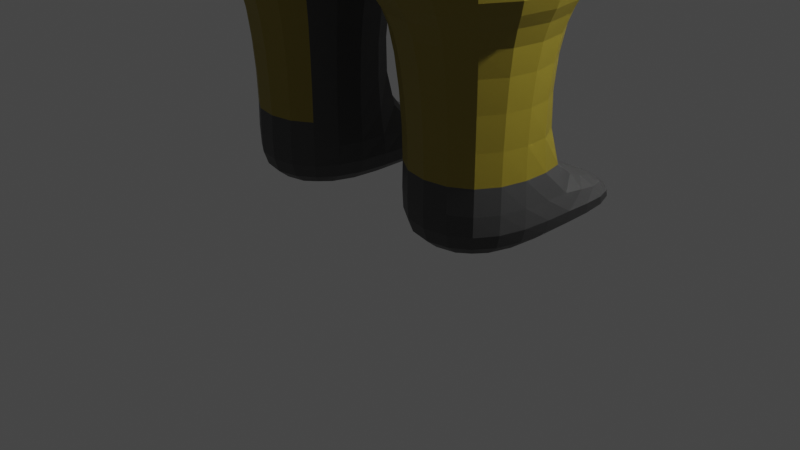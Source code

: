 # Source: ducknpc.blend  (saved by Blender 3.4.6; exported with 4.5.12 LTS)
import bpy
from mathutils import Matrix  # noqa: F401  (used for matrix-valued properties, if any)

bpy.ops.wm.read_factory_settings(use_empty=True)
scene = bpy.context.scene
scene.name = 'Scene'

# ---- collections
col_collection = bpy.data.collections.new('Collection'); scene.collection.children.link(col_collection)

# ---- materials (node trees are filled in below, after node groups)
mat_material = bpy.data.materials.new('Material')
mat_material.alpha_threshold = 0.0
mat_material.use_transparent_shadow = False
mat_material.roughness = 0.5
mat_material.line_color = (0.0, 0.0, 0.0, 1.0)
mat_material_001 = bpy.data.materials.new('Material.001')
mat_material_001.use_transparent_shadow = False
mat_material_002 = bpy.data.materials.new('Material.002')
mat_material_002.use_transparent_shadow = False
mat_material_003 = bpy.data.materials.new('Material.003')
mat_material_003.use_transparent_shadow = False
mat_material_004 = bpy.data.materials.new('Material.004')
mat_material_004.use_transparent_shadow = False

# ---- material node trees
mat_material.use_nodes = True; mat_material.node_tree.nodes.clear()
_N = mat_material.node_tree.nodes; _L = mat_material.node_tree.links
n0 = _N.new('ShaderNodeOutputMaterial'); n0.name = 'Material Output'; n0.location = (300, 300)
n1 = _N.new('ShaderNodeBsdfPrincipled'); n1.name = 'Principled BSDF'; n1.location = (10, 300)
n1.distribution = 'GGX'
n1.subsurface_method = 'RANDOM_WALK_SKIN'
n1.inputs[0].default_value = (0.01001, 0.07036, 0.0165, 1.0)
n1.inputs[3].default_value = 1.45
n1.inputs[27].default_value = (0.0, 0.0, 0.0, 1.0)
n1.inputs[28].default_value = 1.0
_L.new(n1.outputs[0], n0.inputs[0])
n0.is_active_output = True
mat_material_001.use_nodes = True; mat_material_001.node_tree.nodes.clear()
_N = mat_material_001.node_tree.nodes; _L = mat_material_001.node_tree.links
n0 = _N.new('ShaderNodeBsdfPrincipled'); n0.name = 'Principled BSDF'; n0.location = (10, 300)
n0.distribution = 'GGX'
n0.subsurface_method = 'RANDOM_WALK_SKIN'
n0.inputs[0].default_value = (0.06529, 0.06529, 0.06529, 1.0)
n0.inputs[3].default_value = 1.45
n0.inputs[27].default_value = (0.0, 0.0, 0.0, 1.0)
n0.inputs[28].default_value = 1.0
n1 = _N.new('ShaderNodeOutputMaterial'); n1.name = 'Material Output'; n1.location = (300, 300)
_L.new(n0.outputs[0], n1.inputs[0])
n1.is_active_output = True
mat_material_002.use_nodes = True; mat_material_002.node_tree.nodes.clear()
_N = mat_material_002.node_tree.nodes; _L = mat_material_002.node_tree.links
n0 = _N.new('ShaderNodeBsdfPrincipled'); n0.name = 'Principled BSDF'; n0.location = (10, 300)
n0.distribution = 'GGX'
n0.subsurface_method = 'RANDOM_WALK_SKIN'
n0.inputs[0].default_value = (0.1744, 0.004985, 0.0101, 1.0)
n0.inputs[3].default_value = 1.45
n0.inputs[27].default_value = (0.0, 0.0, 0.0, 1.0)
n0.inputs[28].default_value = 1.0
n1 = _N.new('ShaderNodeOutputMaterial'); n1.name = 'Material Output'; n1.location = (300, 300)
_L.new(n0.outputs[0], n1.inputs[0])
n1.is_active_output = True
mat_material_003.use_nodes = True; mat_material_003.node_tree.nodes.clear()
_N = mat_material_003.node_tree.nodes; _L = mat_material_003.node_tree.links
n0 = _N.new('ShaderNodeBsdfPrincipled'); n0.name = 'Principled BSDF'; n0.location = (10, 300)
n0.distribution = 'GGX'
n0.subsurface_method = 'RANDOM_WALK_SKIN'
n0.inputs[0].default_value = (0.8, 0.1461, 0.7292, 1.0)
n0.inputs[3].default_value = 1.45
n0.inputs[27].default_value = (0.0, 0.0, 0.0, 1.0)
n0.inputs[28].default_value = 1.0
n1 = _N.new('ShaderNodeOutputMaterial'); n1.name = 'Material Output'; n1.location = (300, 300)
_L.new(n0.outputs[0], n1.inputs[0])
n1.is_active_output = True
mat_material_004.use_nodes = True; mat_material_004.node_tree.nodes.clear()
_N = mat_material_004.node_tree.nodes; _L = mat_material_004.node_tree.links
n0 = _N.new('ShaderNodeBsdfPrincipled'); n0.name = 'Principled BSDF'; n0.location = (10, 300)
n0.distribution = 'GGX'
n0.subsurface_method = 'RANDOM_WALK_SKIN'
n0.inputs[0].default_value = (0.293, 0.2282, 0.02205, 1.0)
n0.inputs[3].default_value = 1.45
n0.inputs[27].default_value = (0.0, 0.0, 0.0, 1.0)
n0.inputs[28].default_value = 1.0
n1 = _N.new('ShaderNodeOutputMaterial'); n1.name = 'Material Output'; n1.location = (300, 300)
_L.new(n0.outputs[0], n1.inputs[0])
n1.is_active_output = True

# ---- world
world_world = bpy.data.worlds.new('World'); scene.world = world_world
world_world.use_nodes = True; world_world.node_tree.nodes.clear()
_N = world_world.node_tree.nodes; _L = world_world.node_tree.links
n0 = _N.new('ShaderNodeOutputWorld'); n0.name = 'World Output'; n0.location = (300, 300)
n1 = _N.new('ShaderNodeBackground'); n1.name = 'Background'; n1.location = (10, 300)
n1.inputs[0].default_value = (0.05088, 0.05088, 0.05088, 1.0)
_L.new(n1.outputs[0], n0.inputs[0])
n0.is_active_output = True
world_world.color = (0.05088, 0.05088, 0.05088)
world_world.use_sun_shadow = False
world_world.sun_shadow_jitter_overblur = 0.0

# ---- cameras
cam_camera = bpy.data.cameras.new('Camera')
cam_camera.clip_end = 100.0
cam_camera.ortho_scale = 7.314

# ---- lights
light_light = bpy.data.lights.new('Light', 'POINT')
light_light.transmission_factor = 0.0
light_light.energy = 1000.0
light_light.shadow_soft_size = 0.1
light_light.shadow_maximum_resolution = 0.006
light_light.use_absolute_resolution = True

# ---- meshes
me_cube = bpy.data.meshes.new('Cube')
me_cube.from_pydata([(0.0, 0.8999, 4.567), (0.0, 1.106, 2.567), (0.0, -1.1, 4.567), (0.0, -1.306, 2.567), (-1.975, 0.8999, 4.567), (-2.178, 1.106, 2.567), (-1.975, -1.1, 4.567), (-2.178, -1.306, 2.567), (-1.849, 0.6872, 2.567), (-1.849, -0.8874, 2.567), (-0.3103, 0.6872, 2.567), (-0.3103, -0.8874, 2.567), (-1.849, 0.6872, 0.1551), (-1.849, -0.8874, 0.1551), (-0.3103, 0.6872, 0.1551), (-0.3103, -0.8874, 0.1551), (-1.694, -0.729, 0.8289), (-0.4651, -0.729, 0.8289), (-1.694, 0.5288, 0.8289), (-0.4651, 0.5288, 0.8289), (-0.3169, 1.655, 0.1994), (-1.847, 1.805, 0.2648), (-1.724, 1.271, 0.716), (-0.5018, 1.152, 0.6636), (0.0, -0.8982, 5.8), (-1.775, -0.8982, 5.8), (0.0, 0.698, 5.8), (-1.775, 0.698, 5.8), (0.0, -1.255, 7.886), (-2.172, -1.255, 7.886), (0.0, 1.055, 7.886), (-2.172, 1.055, 7.886), (-1.99, 0.8913, 6.93), (0.0, 0.8913, 6.93), (0.0, -1.092, 6.93), (-1.99, -1.092, 6.93), (-6.421, -1.255, 7.078), (-6.421, 1.055, 7.078), (-6.239, 0.8913, 6.122), (-6.239, -1.092, 6.122), (0.0, -0.5661, 7.838), (-1.524, -0.5661, 7.838), (0.0, 0.3659, 7.838), (-1.524, 0.3659, 7.838), (0.0, -0.5661, 9.521), (-1.524, -0.5661, 9.521), (0.0, 0.3659, 9.521), (-1.524, 0.3659, 9.521), (-2.36, -1.255, 8.872), (-2.36, 1.055, 8.872), (-6.608, -1.255, 8.064), (-6.608, 1.055, 8.064), (-1.859, -1.092, 6.242), (-1.859, 0.8913, 6.242), (-6.108, -1.092, 5.434), (-6.108, 0.8913, 5.434), (-9.573, -1.092, 5.488), (-9.573, 0.8913, 5.488), (-9.442, -1.092, 4.799), (-9.442, 0.8913, 4.799), (-2.932, -0.591, 6.038), (-2.932, 0.3908, 6.038), (-5.035, -0.591, 5.638), (-5.035, 0.3908, 5.638), (-2.758, -0.5488, 3.482), (-2.758, -0.004168, 3.482), (-3.925, -0.5488, 3.26), (-3.925, -0.004168, 3.26), (0.0, -1.103, 10.9), (-2.403, -1.103, 10.9), (0.0, 0.9028, 10.9), (-2.403, 0.9028, 10.9), (-1.524, 1.501, 9.078), (0.0, 1.501, 9.078), (-2.403, 2.038, 10.45), (0.0, 2.038, 10.45), (0.0, -1.103, 12.34), (-2.403, -1.103, 12.34), (0.0, 0.9028, 12.34), (-2.403, 0.9028, 12.34), (-1.524, 2.539, 8.673), (0.0, 2.539, 8.673), (-2.403, 3.076, 10.05), (0.0, 3.076, 10.05), (-2.403, 0.9028, 10.9), (0.0, 0.9028, 10.9), (-2.403, 0.9028, 12.34), (0.0, 0.9028, 12.34), (-4.45, -0.3822, 4.996), (-3.241, -0.3822, 5.226), (-4.45, 0.182, 4.996), (-3.241, 0.182, 5.226), (-1.268, 3.724, 8.586), (0.0, 3.724, 8.586), (-1.73, 4.006, 9.311), (0.0, 4.006, 9.311)], [], [(4, 6, 25, 27), (3, 2, 6, 7), (7, 6, 4, 5), (5, 1, 10, 8), (1, 0, 2, 3), (5, 4, 0, 1), (17, 16, 13, 15), (3, 7, 9, 11), (7, 5, 8, 9), (1, 3, 11, 10), (12, 14, 15, 13), (16, 18, 12, 13), (19, 17, 15, 14), (19, 14, 20, 23), (8, 10, 19, 18), (10, 11, 17, 19), (9, 8, 18, 16), (11, 9, 16, 17), (22, 23, 20, 21), (14, 12, 21, 20), (18, 19, 23, 22), (12, 18, 22, 21), (33, 32, 31, 30), (2, 0, 26, 24), (0, 4, 27, 26), (6, 2, 24, 25), (28, 30, 42, 40), (34, 33, 30, 28), (31, 32, 38, 37), (35, 34, 28, 29), (25, 24, 34, 35), (27, 25, 35, 32), (24, 26, 33, 34), (26, 27, 32, 33), (38, 39, 36, 37), (31, 37, 51, 49), (35, 39, 54, 52), (35, 29, 36, 39), (43, 41, 45, 47), (31, 29, 41, 43), (29, 28, 40, 41), (30, 31, 43, 42), (47, 45, 69, 71), (41, 40, 44, 45), (42, 43, 47, 46), (40, 42, 46, 44), (48, 49, 51, 50), (29, 31, 49, 48), (36, 29, 48, 50), (37, 36, 50, 51), (55, 53, 61, 63), (38, 55, 59, 57), (32, 35, 52, 53), (38, 32, 53, 55), (56, 57, 59, 58), (39, 38, 57, 56), (54, 39, 56, 58), (55, 54, 58, 59), (89, 88, 66, 64), (53, 52, 60, 61), (52, 54, 62, 60), (54, 55, 63, 62), (65, 64, 66, 67), (88, 90, 67, 66), (90, 91, 65, 67), (91, 89, 64, 65), (71, 79, 86, 84), (45, 44, 68, 69), (70, 46, 73, 75), (44, 46, 70, 68), (74, 75, 83, 82), (47, 71, 74, 72), (71, 70, 75, 74), (46, 47, 72, 73), (78, 79, 77, 76), (68, 70, 78, 76), (71, 69, 77, 79), (69, 68, 76, 77), (80, 82, 94, 92), (72, 74, 82, 80), (73, 72, 80, 81), (75, 73, 81, 83), (85, 84, 86, 87), (70, 71, 84, 85), (78, 70, 85, 87), (79, 78, 87, 86), (61, 60, 89, 91), (63, 61, 91, 90), (62, 63, 90, 88), (60, 62, 88, 89), (93, 92, 94, 95), (81, 80, 92, 93), (83, 81, 93, 95), (82, 83, 95, 94)])
me_cube.polygons.foreach_set('material_index', [0, 4, 4, 4, 1, 4, 1, 4, 4, 4, 1, 1, 1, 1, 4, 1, 4, 4, 1, 1, 1, 1, 0, 1, 0, 0, 1, 1, 3, 0, 0, 0, 1, 0, 4, 3, 3, 3, 1, 1, 1, 1, 0, 1, 1, 1, 3, 1, 3, 3, 1, 4, 1, 1, 4, 4, 4, 1, 0, 1, 1, 1, 1, 0, 0, 0, 1, 0, 1, 1, 4, 4, 4, 4, 0, 1, 0, 0, 4, 4, 4, 1, 2, 1, 1, 1, 0, 0, 0, 0, 4, 4, 1, 4])
_uv = me_cube.uv_layers.new(name='UVMap')
_uv.uv.foreach_set('vector', [0.625, 0.25, 0.625, 0.0, 0.625, 0.0, 0.625, 0.25, 0.375, 0.75, 0.625, 0.75, 0.625, 1.0, 0.375, 1.0, 0.375, 0.0, 0.625, 0.0, 0.625, 0.25, 0.375, 0.25, 0.375, 0.25, 0.375, 0.5, 0.375, 0.5, 0.375, 0.25, 0.375, 0.5, 0.625, 0.5, 0.625, 0.75, 0.375, 0.75, 0.375, 0.25, 0.625, 0.25, 0.625, 0.5, 0.375, 0.5, 0.375, 0.75, 0.375, 1.0, 0.375, 1.0, 0.375, 0.75, 0.375, 0.75, 0.375, 1.0, 0.375, 1.0, 0.375, 0.75, 0.375, 0.0, 0.375, 0.25, 0.375, 0.25, 0.375, 0.0, 0.375, 0.5, 0.375, 0.75, 0.375, 0.75, 0.375, 0.5, 0.125, 0.5, 0.375, 0.5, 0.375, 0.75, 0.125, 0.75, 0.375, 0.0, 0.375, 0.25, 0.375, 0.25, 0.375, 0.0, 0.375, 0.5, 0.375, 0.75, 0.375, 0.75, 0.375, 0.5, 0.375, 0.5, 0.375, 0.5, 0.375, 0.5, 0.375, 0.5, 0.375, 0.25, 0.375, 0.5, 0.375, 0.5, 0.375, 0.25, 0.375, 0.5, 0.375, 0.75, 0.375, 0.75, 0.375, 0.5, 0.375, 0.0, 0.375, 0.25, 0.375, 0.25, 0.375, 0.0, 0.375, 0.75, 0.375, 1.0, 0.375, 1.0, 0.375, 0.75, 0.375, 0.25, 0.375, 0.5, 0.375, 0.5, 0.375, 0.25, 0.375, 0.5, 0.125, 0.5, 0.125, 0.5, 0.375, 0.5, 0.375, 0.25, 0.375, 0.5, 0.375, 0.5, 0.375, 0.25, 0.375, 0.25, 0.375, 0.25, 0.375, 0.25, 0.375, 0.25, 0.625, 0.5, 0.625, 0.25, 0.625, 0.25, 0.625, 0.5, 0.625, 0.75, 0.625, 0.5, 0.625, 0.5, 0.625, 0.75, 0.625, 0.5, 0.625, 0.25, 0.625, 0.25, 0.625, 0.5, 0.625, 1.0, 0.625, 0.75, 0.625, 0.75, 0.625, 1.0, 0.625, 0.75, 0.625, 0.5, 0.625, 0.5, 0.625, 0.75, 0.625, 0.75, 0.625, 0.5, 0.625, 0.5, 0.625, 0.75, 0.625, 0.25, 0.625, 0.25, 0.625, 0.25, 0.625, 0.25, 0.625, 1.0, 0.625, 0.75, 0.625, 0.75, 0.625, 1.0, 0.625, 1.0, 0.625, 0.75, 0.625, 0.75, 0.625, 1.0, 0.625, 0.25, 0.625, 0.0, 0.625, 0.0, 0.625, 0.25, 0.625, 0.75, 0.625, 0.5, 0.625, 0.5, 0.625, 0.75, 0.625, 0.5, 0.625, 0.25, 0.625, 0.25, 0.625, 0.5, 0.625, 0.25, 0.625, 0.0, 0.625, 0.0, 0.625, 0.25, 0.625, 0.25, 0.625, 0.25, 0.625, 0.25, 0.625, 0.25, 0.625, 1.0, 0.625, 1.0, 0.625, 1.0, 0.625, 1.0, 0.625, 1.0, 0.625, 1.0, 0.625, 1.0, 0.625, 1.0, 0.875, 0.5, 0.875, 0.75, 0.875, 0.75, 0.875, 0.5, 0.875, 0.5, 0.875, 0.75, 0.875, 0.75, 0.875, 0.5, 0.625, 1.0, 0.625, 0.75, 0.625, 0.75, 0.625, 1.0, 0.625, 0.5, 0.625, 0.25, 0.625, 0.25, 0.625, 0.5, 0.875, 0.5, 0.875, 0.75, 0.875, 0.75, 0.875, 0.5, 0.625, 1.0, 0.625, 0.75, 0.625, 0.75, 0.625, 1.0, 0.625, 0.5, 0.625, 0.25, 0.625, 0.25, 0.625, 0.5, 0.625, 0.75, 0.625, 0.5, 0.625, 0.5, 0.625, 0.75, 0.875, 0.75, 0.875, 0.5, 0.875, 0.5, 0.875, 0.75, 0.875, 0.75, 0.875, 0.5, 0.875, 0.5, 0.875, 0.75, 0.625, 1.0, 0.625, 1.0, 0.625, 1.0, 0.625, 1.0, 0.625, 0.25, 0.625, 0.0, 0.625, 0.0, 0.625, 0.25, 0.625, 0.25, 0.625, 0.25, 0.625, 0.25, 0.625, 0.25, 0.625, 0.25, 0.625, 0.25, 0.625, 0.25, 0.625, 0.25, 0.625, 0.25, 0.625, 0.0, 0.625, 0.0, 0.625, 0.25, 0.625, 0.25, 0.625, 0.25, 0.625, 0.25, 0.625, 0.25, 0.625, 0.0, 0.625, 0.25, 0.625, 0.25, 0.625, 0.0, 0.625, 0.0, 0.625, 0.25, 0.625, 0.25, 0.625, 0.0, 0.625, 1.0, 0.625, 1.0, 0.625, 1.0, 0.625, 1.0, 0.625, 0.25, 0.625, 0.0, 0.625, 0.0, 0.625, 0.25, 0.625, 1.0, 0.625, 1.0, 0.625, 1.0, 0.625, 1.0, 0.625, 0.25, 0.625, 0.0, 0.625, 0.0, 0.625, 0.25, 0.625, 1.0, 0.625, 1.0, 0.625, 1.0, 0.625, 1.0, 0.625, 0.0, 0.625, 0.25, 0.625, 0.25, 0.625, 0.0, 0.625, 0.25, 0.625, 0.0, 0.625, 0.0, 0.625, 0.25, 0.625, 0.0, 0.625, 0.25, 0.625, 0.25, 0.625, 0.0, 0.625, 0.25, 0.625, 0.25, 0.625, 0.25, 0.625, 0.25, 0.625, 0.25, 0.625, 0.0, 0.625, 0.0, 0.625, 0.25, 0.875, 0.5, 0.875, 0.5, 0.875, 0.5, 0.875, 0.5, 0.625, 1.0, 0.625, 0.75, 0.625, 0.75, 0.625, 1.0, 0.625, 0.5, 0.625, 0.5, 0.625, 0.5, 0.625, 0.5, 0.625, 0.75, 0.625, 0.5, 0.625, 0.5, 0.625, 0.75, 0.875, 0.5, 0.625, 0.5, 0.625, 0.5, 0.875, 0.5, 0.875, 0.5, 0.875, 0.5, 0.875, 0.5, 0.875, 0.5, 0.875, 0.5, 0.625, 0.5, 0.625, 0.5, 0.875, 0.5, 0.625, 0.5, 0.625, 0.25, 0.625, 0.25, 0.625, 0.5, 0.625, 0.5, 0.875, 0.5, 0.875, 0.75, 0.625, 0.75, 0.625, 0.75, 0.625, 0.5, 0.625, 0.5, 0.625, 0.75, 0.875, 0.5, 0.875, 0.75, 0.875, 0.75, 0.875, 0.5, 0.625, 1.0, 0.625, 0.75, 0.625, 0.75, 0.625, 1.0, 0.875, 0.5, 0.875, 0.5, 0.875, 0.5, 0.875, 0.5, 0.875, 0.5, 0.875, 0.5, 0.875, 0.5, 0.875, 0.5, 0.625, 0.5, 0.625, 0.25, 0.625, 0.25, 0.625, 0.5, 0.625, 0.5, 0.625, 0.5, 0.625, 0.5, 0.625, 0.5, 0.625, 0.5, 0.875, 0.5, 0.875, 0.5, 0.625, 0.5, 0.625, 0.5, 0.875, 0.5, 0.875, 0.5, 0.625, 0.5, 0.625, 0.5, 0.625, 0.5, 0.625, 0.5, 0.625, 0.5, 0.875, 0.5, 0.625, 0.5, 0.625, 0.5, 0.875, 0.5, 0.625, 0.25, 0.625, 0.0, 0.625, 0.0, 0.625, 0.25, 0.625, 0.25, 0.625, 0.25, 0.625, 0.25, 0.625, 0.25, 0.625, 0.0, 0.625, 0.25, 0.625, 0.25, 0.625, 0.0, 0.625, 1.0, 0.625, 1.0, 0.625, 1.0, 0.625, 1.0, 0.625, 0.5, 0.625, 0.25, 0.625, 0.25, 0.625, 0.5, 0.625, 0.5, 0.625, 0.25, 0.625, 0.25, 0.625, 0.5, 0.625, 0.5, 0.625, 0.5, 0.625, 0.5, 0.625, 0.5, 0.875, 0.5, 0.625, 0.5, 0.625, 0.5, 0.875, 0.5])
me_cube.materials.append(mat_material)
me_cube.materials.append(mat_material_001)
me_cube.materials.append(mat_material_002)
me_cube.materials.append(mat_material_003)
me_cube.materials.append(mat_material_004)
me_cube.use_mirror_vertex_groups = False
me_cube.update()

# ---- objects
ob_cube = bpy.data.objects.new('Cube', me_cube)
ob_light = bpy.data.objects.new('Light', light_light)
ob_camera = bpy.data.objects.new('Camera', cam_camera)

# ---- transforms, parenting, visibility, modifiers, constraints
ob_cube.location = (0.0, 0.0, 0.0)
ob_cube.lock_rotations_4d = False
ob_cube.empty_display_type = 'ARROWS'
ob_cube.lineart.crease_threshold = 0.0
_m = ob_cube.modifiers.new('Mirror', 'MIRROR')
_m.use_clip = True
_m = ob_cube.modifiers.new('Subdivision', 'SUBSURF')
ob_light.location = (4.076, 1.005, 5.904)
ob_light.rotation_euler = (0.6503, 0.05522, 1.866)
ob_light.lock_rotations_4d = False
ob_light.empty_display_type = 'ARROWS'
ob_light.color = (0.0, 0.0, 0.0, 0.0)
ob_light.lineart.crease_threshold = 0.0
ob_camera.location = (7.359, -6.926, 4.958)
ob_camera.rotation_euler = (1.109, 0.0, 0.8149)
ob_camera.lock_rotations_4d = False
ob_camera.empty_display_type = 'ARROWS'
ob_camera.color = (0.0, 0.0, 0.0, 0.0)
ob_camera.display_type = 'WIRE'
ob_camera.lineart.crease_threshold = 0.0

# ---- collection membership
col_collection.objects.link(ob_cube)
col_collection.objects.link(ob_light)
col_collection.objects.link(ob_camera)

# ---- scene / render settings (as saved in the file)
scene.camera = ob_camera
scene.frame_start = 1; scene.frame_end = 250; scene.frame_set(1)
scene.render.engine = 'BLENDER_EEVEE_NEXT'
scene.cycles.sampling_pattern = 'TABULATED_SOBOL'
scene.cycles.use_light_tree = False
scene.view_settings.view_transform = 'Filmic'
bpy.context.view_layer.update()
